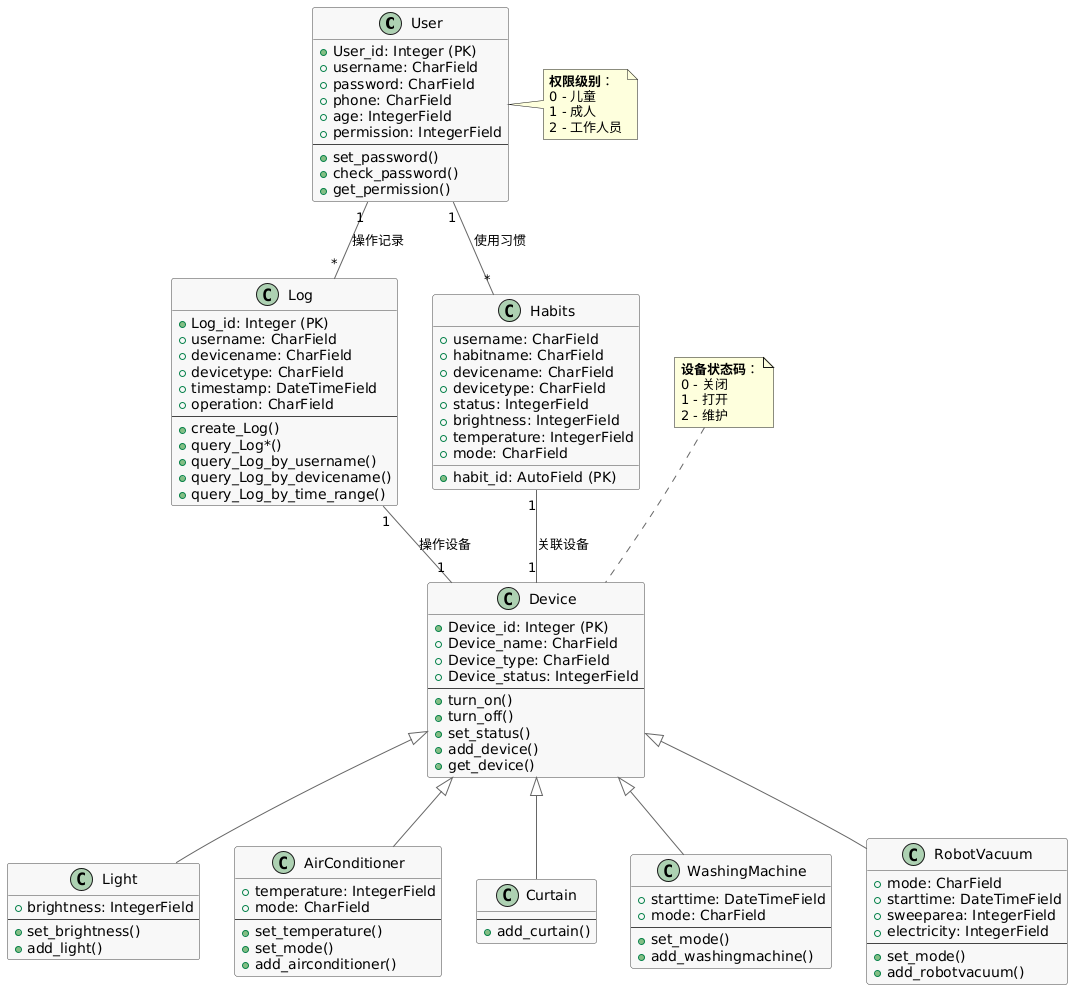

The diagram above was rendered by PlantUML. Its source (embedded in the PNG):
@startuml
skinparam class {
    BackgroundColor #F8F8F8
    BorderColor #444
    ArrowColor #666
}

' 核心模型
class User {
  + User_id: Integer (PK)
  + username: CharField
  + password: CharField
  + phone: CharField
  + age: IntegerField
  + permission: IntegerField
  --
  + set_password()
  + check_password()
  + get_permission()
}

class Log {
  + Log_id: Integer (PK)
  + username: CharField
  + devicename: CharField
  + devicetype: CharField
  + timestamp: DateTimeField
  + operation: CharField
  --
  + create_Log()
  + query_Log*()
  + query_Log_by_username()
  + query_Log_by_devicename()
  + query_Log_by_time_range()
}

class Device {
  + Device_id: Integer (PK)
  + Device_name: CharField
  + Device_type: CharField
  + Device_status: IntegerField
  --
  + turn_on()
  + turn_off()
  + set_status()
  + add_device()
  + get_device()
}

' 设备子类
class Light {
  + brightness: IntegerField
  --
  + set_brightness()
  + add_light()
}

class AirConditioner {
  + temperature: IntegerField
  + mode: CharField
  --
  + set_temperature()
  + set_mode()
  + add_airconditioner()
}

class Curtain {
  --
  + add_curtain()
}

class WashingMachine {
  + starttime: DateTimeField
  + mode: CharField
  --
  + set_mode()
  + add_washingmachine()
}

class RobotVacuum {
  + mode: CharField
  + starttime: DateTimeField
  + sweeparea: IntegerField
  + electricity: IntegerField
  --
  + set_mode()
  + add_robotvacuum()
}

' 习惯模型
class Habits {
  + habit_id: AutoField (PK)
  + username: CharField
  + habitname: CharField
  + devicename: CharField
  + devicetype: CharField
  + status: IntegerField
  + brightness: IntegerField
  + temperature: IntegerField
  + mode: CharField
}

' 继承关系
Device <|-- Light
Device <|-- AirConditioner
Device <|-- Curtain
Device <|-- WashingMachine
Device <|-- RobotVacuum

' 关联关系
User "1" -- "*" Log : "操作记录"
User "1" -- "*" Habits : "使用习惯"
Log "1" -- "1" Device : "操作设备"
Habits "1" -- "1" Device : "关联设备"

note top of Device
**设备状态码**：
0 - 关闭
1 - 打开
2 - 维护
end note

note right of User
**权限级别**：
0 - 儿童
1 - 成人
2 - 工作人员
end note
@enduml